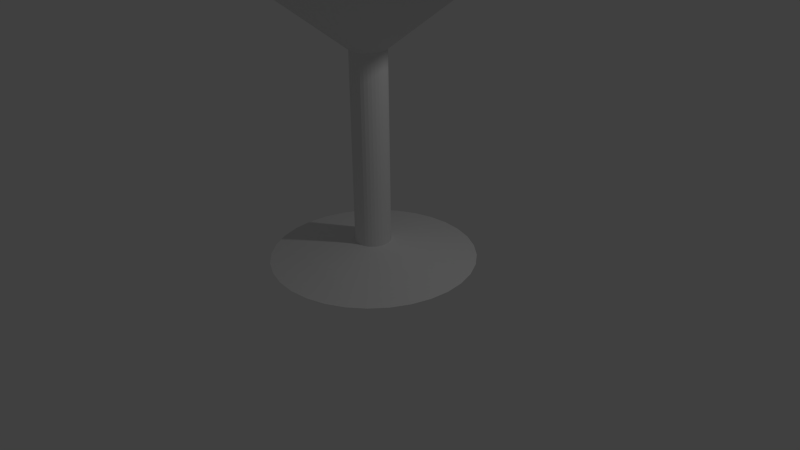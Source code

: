 # Source: marglass.blend  (saved by Blender 2.72.0; exported with 4.5.12 LTS)
import bpy
from mathutils import Matrix  # noqa: F401  (used for matrix-valued properties, if any)

bpy.ops.wm.read_factory_settings(use_empty=True)
scene = bpy.context.scene
scene.name = 'Scene'

# ---- collections
col_collection_1 = bpy.data.collections.new('Collection 1'); scene.collection.children.link(col_collection_1)

# ---- world
world_world = bpy.data.worlds.new('World'); scene.world = world_world
world_world.color = (0.05088, 0.05088, 0.05088)
world_world.use_sun_shadow = False
world_world.sun_shadow_jitter_overblur = 0.0
world_world.cycles.sampling_method = 'MANUAL'
world_world.cycles.sample_map_resolution = 256

# ---- cameras
cam_camera = bpy.data.cameras.new('Camera')
cam_camera.clip_end = 100.0
cam_camera.lens = 35.0
cam_camera.sensor_width = 32.0
cam_camera.sensor_height = 18.0
cam_camera.ortho_scale = 7.314
cam_camera.dof.focus_distance = 0.0
cam_camera.dof.aperture_fstop = 128.0

# ---- lights
light_lamp = bpy.data.lights.new('Lamp', 'POINT')
light_lamp.transmission_factor = 0.0
light_lamp.cutoff_distance = 30.0
light_lamp.energy = 100.0
light_lamp.shadow_buffer_clip_start = 1.001
light_lamp.shadow_soft_size = 0.1
light_lamp.shadow_maximum_resolution = 0.006
light_lamp.use_absolute_resolution = True
light_lamp.cycles.use_multiple_importance_sampling = False

# ---- meshes
me_circle = bpy.data.meshes.new('Circle')
me_circle.from_pydata([(8.859e-08, 0.2298, 0.2257), (-0.04483, 0.2254, 0.2257), (-0.08795, 0.2123, 0.2257), (-0.1277, 0.1911, 0.2257), (-0.1625, 0.1625, 0.2257), (-0.1911, 0.1277, 0.2257), (-0.2123, 0.08795, 0.2257), (-0.2254, 0.04483, 0.2257), (-0.2298, 7.535e-08, 0.2257), (-0.2254, -0.04483, 0.2257), (-0.2123, -0.08795, 0.2257), (-0.1911, -0.1277, 0.2257), (-0.1625, -0.1625, 0.2257), (-0.1277, -0.1911, 0.2257), (-0.08795, -0.2123, 0.2257), (-0.04483, -0.2254, 0.2257), (7.428e-08, -0.2298, 0.2257), (0.04483, -0.2254, 0.2257), (0.08795, -0.2123, 0.2257), (0.1277, -0.1911, 0.2257), (0.1625, -0.1625, 0.2257), (0.1911, -0.1277, 0.2257), (0.2123, -0.08795, 0.2257), (0.2254, -0.04483, 0.2257), (0.2298, 3.101e-07, 0.2257), (0.2254, 0.04484, 0.2257), (0.2123, 0.08795, 0.2257), (0.1911, 0.1277, 0.2257), (0.1625, 0.1625, 0.2257), (0.1277, 0.1911, 0.2257), (0.08795, 0.2123, 0.2257), (0.04483, 0.2254, 0.2257), (-0.258, 1.297, 0.0), (3.83e-08, 1.323, 0.0), (-0.5061, 1.222, 0.0), (-0.7347, 1.1, 0.0), (-0.9352, 0.9352, 0.0), (-1.1, 0.7347, 0.0), (-1.222, 0.5061, 0.0), (-1.297, 0.258, 0.0), (-1.323, 7.935e-09, 0.0), (-1.297, -0.258, 0.0), (-1.222, -0.5061, 0.0), (-1.1, -0.7347, 0.0), (-0.9352, -0.9352, 0.0), (-0.7347, -1.1, 0.0), (-0.5061, -1.222, 0.0), (-0.258, -1.297, 0.0), (4.692e-07, -1.323, 0.0), (0.258, -1.297, 0.0), (0.5061, -1.222, 0.0), (0.7348, -1.1, 0.0), (0.9352, -0.9352, 0.0), (1.1, -0.7347, 0.0), (1.222, -0.5061, 0.0), (1.297, -0.258, 0.0), (1.323, 1.185e-06, 0.0), (1.297, 0.258, 0.0), (1.222, 0.5061, 0.0), (1.1, 0.7348, 0.0), (0.9352, 0.9352, 0.0), (0.7347, 1.1, 0.0), (0.5061, 1.222, 0.0), (0.258, 1.297, 0.0), (1.635e-07, 0.2298, 2.686), (-0.04483, 0.2254, 2.686), (-0.08795, 0.2123, 2.686), (-0.1277, 0.1911, 2.686), (-0.1625, 0.1625, 2.686), (-0.1911, 0.1277, 2.686), (-0.2123, 0.08795, 2.686), (-0.2254, 0.04483, 2.686), (-0.2298, 7.535e-08, 2.686), (-0.2254, -0.04483, 2.686), (-0.2123, -0.08795, 2.686), (-0.1911, -0.1277, 2.686), (-0.1625, -0.1625, 2.686), (-0.1277, -0.1911, 2.686), (-0.08795, -0.2123, 2.686), (-0.04483, -0.2254, 2.686), (1.492e-07, -0.2298, 2.686), (0.04484, -0.2254, 2.686), (0.08795, -0.2123, 2.686), (0.1277, -0.1911, 2.686), (0.1625, -0.1625, 2.686), (0.1911, -0.1277, 2.686), (0.2123, -0.08795, 2.686), (0.2254, -0.04483, 2.686), (0.2298, 3.101e-07, 2.686), (0.2254, 0.04484, 2.686), (0.2123, 0.08795, 2.686), (0.1911, 0.1277, 2.686), (0.1625, 0.1625, 2.686), (0.1277, 0.1911, 2.686), (0.08795, 0.2123, 2.686), (0.04483, 0.2254, 2.686), (1.051e-06, 2.073, 4.115), (-0.4044, 2.033, 4.115), (-0.7932, 1.915, 4.115), (-1.152, 1.723, 4.115), (-1.466, 1.466, 4.115), (-1.723, 1.152, 4.115), (-1.915, 0.7932, 4.115), (-2.033, 0.4044, 4.115), (-2.073, -5.4e-07, 4.115), (-2.033, -0.4044, 4.115), (-1.915, -0.7932, 4.115), (-1.723, -1.152, 4.115), (-1.466, -1.466, 4.115), (-1.152, -1.723, 4.115), (-0.7932, -1.915, 4.115), (-0.4044, -2.033, 4.115), (9.223e-07, -2.073, 4.115), (0.4044, -2.033, 4.115), (0.7932, -1.915, 4.115), (1.152, -1.723, 4.115), (1.466, -1.466, 4.115), (1.723, -1.152, 4.115), (1.915, -0.7932, 4.115), (2.033, -0.4044, 4.115), (2.073, 1.577e-06, 4.115), (2.033, 0.4044, 4.115), (1.915, 0.7932, 4.115), (1.723, 1.152, 4.115), (1.466, 1.466, 4.115), (1.152, 1.723, 4.115), (0.7932, 1.915, 4.115), (0.4044, 2.033, 4.115)], [], [(25, 26, 90, 89), (1, 0, 33, 32), (2, 1, 32, 34), (3, 2, 34, 35), (4, 3, 35, 36), (5, 4, 36, 37), (6, 5, 37, 38), (7, 6, 38, 39), (8, 7, 39, 40), (9, 8, 40, 41), (10, 9, 41, 42), (11, 10, 42, 43), (12, 11, 43, 44), (13, 12, 44, 45), (14, 13, 45, 46), (15, 14, 46, 47), (16, 15, 47, 48), (17, 16, 48, 49), (18, 17, 49, 50), (19, 18, 50, 51), (20, 19, 51, 52), (21, 20, 52, 53), (22, 21, 53, 54), (23, 22, 54, 55), (24, 23, 55, 56), (25, 24, 56, 57), (26, 25, 57, 58), (27, 26, 58, 59), (28, 27, 59, 60), (29, 28, 60, 61), (30, 29, 61, 62), (31, 30, 62, 63), (0, 31, 63, 33), (92, 93, 125, 124), (3, 4, 68, 67), (14, 15, 79, 78), (23, 24, 88, 87), (1, 2, 66, 65), (12, 13, 77, 76), (21, 22, 86, 85), (10, 11, 75, 74), (30, 31, 95, 94), (19, 20, 84, 83), (8, 9, 73, 72), (28, 29, 93, 92), (17, 18, 82, 81), (6, 7, 71, 70), (26, 27, 91, 90), (4, 5, 69, 68), (15, 16, 80, 79), (24, 25, 89, 88), (2, 3, 67, 66), (13, 14, 78, 77), (22, 23, 87, 86), (0, 1, 65, 64), (11, 12, 76, 75), (31, 0, 64, 95), (20, 21, 85, 84), (9, 10, 74, 73), (29, 30, 94, 93), (18, 19, 83, 82), (7, 8, 72, 71), (27, 28, 92, 91), (16, 17, 81, 80), (5, 6, 70, 69), (81, 82, 114, 113), (70, 71, 103, 102), (90, 91, 123, 122), (68, 69, 101, 100), (79, 80, 112, 111), (88, 89, 121, 120), (66, 67, 99, 98), (77, 78, 110, 109), (86, 87, 119, 118), (64, 65, 97, 96), (75, 76, 108, 107), (95, 64, 96, 127), (84, 85, 117, 116), (73, 74, 106, 105), (93, 94, 126, 125), (82, 83, 115, 114), (71, 72, 104, 103), (91, 92, 124, 123), (80, 81, 113, 112), (69, 70, 102, 101), (89, 90, 122, 121), (67, 68, 100, 99), (78, 79, 111, 110), (87, 88, 120, 119), (65, 66, 98, 97), (76, 77, 109, 108), (85, 86, 118, 117), (74, 75, 107, 106), (94, 95, 127, 126), (83, 84, 116, 115), (72, 73, 105, 104)])
me_circle.use_remesh_preserve_volume = False
me_circle.use_remesh_preserve_attributes = False
me_circle.use_mirror_vertex_groups = False
me_circle.update()

# ---- objects
ob_circle = bpy.data.objects.new('Circle', me_circle)
ob_lamp = bpy.data.objects.new('Lamp', light_lamp)
ob_camera = bpy.data.objects.new('Camera', cam_camera)

# ---- transforms, parenting, visibility, modifiers, constraints
ob_circle.location = (0.0, 0.0, 0.0)
ob_circle.lineart.crease_threshold = 0.0
ob_lamp.location = (4.076, 1.005, 5.904)
ob_lamp.rotation_euler = (0.6503, 0.05522, 1.866)
ob_lamp.lock_rotations_4d = False
ob_lamp.empty_display_type = 'ARROWS'
ob_lamp.color = (0.0, 0.0, 0.0, 0.0)
ob_lamp.lineart.crease_threshold = 0.0
ob_camera.location = (7.481, -6.508, 5.344)
ob_camera.rotation_euler = (1.109, 0.01082, 0.8149)
ob_camera.lock_rotations_4d = False
ob_camera.empty_display_type = 'ARROWS'
ob_camera.color = (0.0, 0.0, 0.0, 0.0)
ob_camera.display_type = 'WIRE'
ob_camera.lineart.crease_threshold = 0.0

# ---- collection membership
col_collection_1.objects.link(ob_circle)
col_collection_1.objects.link(ob_lamp)
col_collection_1.objects.link(ob_camera)

# ---- scene / render settings (as saved in the file)
scene.camera = ob_camera
scene.frame_start = 1; scene.frame_end = 250; scene.frame_set(1)
scene.render.engine = 'BLENDER_EEVEE_NEXT'
scene.render.resolution_percentage = 50
scene.render.dither_intensity = 0.0
scene.cycles.use_denoising = False
scene.cycles.samples = 10
scene.cycles.sampling_pattern = 'TABULATED_SOBOL'
scene.cycles.light_sampling_threshold = 0.0
scene.cycles.use_adaptive_sampling = False
scene.cycles.use_light_tree = False
scene.cycles.blur_glossy = 0.0
scene.cycles.pixel_filter_type = 'GAUSSIAN'
scene.cycles.sample_clamp_indirect = 0.0
scene.view_settings.view_transform = 'Standard'
bpy.context.view_layer.update()
